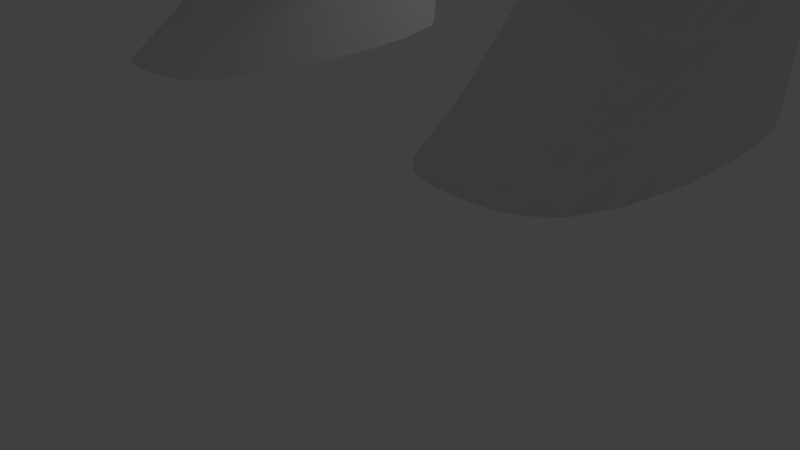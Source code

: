 # Source: ninio.blend  (saved by Blender 2.63.17; exported with 4.5.12 LTS)
import bpy
from mathutils import Matrix  # noqa: F401  (used for matrix-valued properties, if any)

bpy.ops.wm.read_factory_settings(use_empty=True)
scene = bpy.context.scene
scene.name = 'Scene'

# ---- collections
col_collection_1 = bpy.data.collections.new('Collection 1'); scene.collection.children.link(col_collection_1)

# ---- materials (node trees are filled in below, after node groups)
mat_material = bpy.data.materials.new('Material')
mat_material.alpha_threshold = 0.0
mat_material.use_transparent_shadow = False
mat_material.roughness = 0.5
mat_material.line_color = (0.0, 0.0, 0.0, 1.0)

# ---- material node trees

# ---- world
world_world = bpy.data.worlds.new('World'); scene.world = world_world
world_world.color = (0.05088, 0.05088, 0.05088)
world_world.use_sun_shadow = False
world_world.sun_shadow_jitter_overblur = 0.0
world_world.cycles.sampling_method = 'MANUAL'
world_world.cycles.sample_map_resolution = 256

# ---- cameras
cam_camera = bpy.data.cameras.new('Camera')
cam_camera.clip_end = 100.0
cam_camera.lens = 35.0
cam_camera.sensor_width = 32.0
cam_camera.sensor_height = 18.0
cam_camera.ortho_scale = 7.314
cam_camera.dof.focus_distance = 0.0
cam_camera.dof.aperture_fstop = 128.0

# ---- lights
light_lamp = bpy.data.lights.new('Lamp', 'POINT')
light_lamp.transmission_factor = 0.0
light_lamp.cutoff_distance = 30.0
light_lamp.energy = 100.0
light_lamp.shadow_buffer_clip_start = 1.001
light_lamp.shadow_soft_size = 1.0
light_lamp.shadow_maximum_resolution = 0.006
light_lamp.use_absolute_resolution = True
light_lamp.cycles.use_multiple_importance_sampling = False

# ---- meshes
me_cube = bpy.data.meshes.new('Cube')
me_cube.from_pydata([(-1.0, -2.758, 3.0), (-1.0, 1.0, 3.0), (1.0, 1.0, 3.0), (1.0, -2.758, 3.0), (-1.0, -1.0, 5.0), (-1.0, 1.0, 5.0), (1.0, 1.0, 5.0), (1.0, -1.0, 5.0), (-1.0, -1.0, 7.0), (-1.0, 1.0, 7.0), (1.0, 1.0, 7.0), (1.0, -1.0, 7.0), (-1.0, -1.0, 9.0), (-1.0, 1.0, 9.0), (1.0, 1.0, 9.0), (1.0, -1.0, 9.0), (3.0, 1.0, 7.0), (3.0, -1.0, 7.0), (3.0, 1.0, 9.0), (3.0, -1.0, 9.0), (5.0, 1.0, 7.0), (5.0, -1.0, 7.0), (5.0, 1.0, 9.0), (5.0, -1.0, 9.0), (3.0, 1.0, 5.0), (3.0, -1.0, 5.0), (5.0, 1.0, 5.0), (5.0, -1.0, 5.0), (3.0, 1.0, 3.0), (3.0, -2.758, 3.0), (5.0, 1.0, 3.0), (5.0, -2.758, 3.0), (1.0, 1.0, 11.0), (1.0, -1.0, 11.0), (3.0, 1.0, 11.0), (3.0, -1.0, 11.0), (1.0, 1.0, 13.0), (1.0, -1.0, 13.0), (3.0, 1.0, 13.0), (3.0, -1.0, 13.0), (1.0, 1.0, 15.0), (1.0, -1.0, 15.0), (3.0, 1.0, 15.0), (3.0, -1.0, 15.0), (1.0, 1.0, 17.04), (1.0, -1.0, 17.04), (3.0, 1.0, 17.04), (3.0, -1.0, 17.04), (4.209, -2.209, 17.04), (4.209, 2.209, 17.04), (-0.2086, -2.209, 17.04), (-0.2086, 2.209, 17.04), (-5.0, -1.0, 15.0), (-5.0, 1.0, 15.0), (-5.0, -1.0, 13.0), (-5.0, 1.0, 13.0), (-3.0, 1.0, 13.0), (-3.0, -1.0, 13.0), (-3.0, 1.0, 15.0), (-3.0, -1.0, 15.0), (-1.0, -1.0, 15.0), (-1.0, 1.0, 15.0), (-1.0, -1.0, 13.0), (-1.0, 1.0, 13.0), (9.0, -1.0, 15.0), (9.0, 1.0, 15.0), (9.0, -1.0, 13.0), (9.0, 1.0, 13.0), (7.0, 1.0, 13.0), (7.0, -1.0, 13.0), (7.0, 1.0, 15.0), (7.0, -1.0, 15.0), (5.0, -1.0, 15.0), (5.0, 1.0, 15.0), (5.0, -1.0, 13.0), (5.0, 1.0, 13.0), (4.209, -2.209, 21.07), (4.209, 2.209, 21.07), (-0.2086, -2.209, 21.07), (-0.2086, 2.209, 21.07), (0.0, -2.758, 3.0), (0.0, -1.0, 5.0), (-1.0, -1.0, 4.0), (1.0, -1.0, 4.0), (4.0, -1.0, 5.0), (4.0, -2.758, 3.0), (5.0, -1.0, 4.0), (3.0, -1.0, 4.0), (0.0, -1.0, 4.0), (4.0, -1.0, 4.0), (2.0, 0.0, 21.07)], [], [(88, 82, 0, 80), (11, 8, 4, 81, 7), (4, 5, 1, 0, 82), (5, 6, 2, 1), (6, 7, 83, 3, 2), (15, 12, 8, 11), (8, 9, 5, 4), (9, 10, 6, 5), (10, 11, 7, 6), (15, 14, 13, 12), (10, 14, 18, 16), (12, 13, 9, 8), (13, 14, 10, 9), (16, 18, 22, 20), (16, 17, 11, 10), (17, 19, 15, 11), (35, 33, 15, 19), (22, 23, 21, 20), (18, 19, 23, 22), (21, 23, 19, 17), (25, 84, 27, 21, 17), (89, 86, 27, 84), (20, 21, 27, 26), (26, 24, 16, 20), (24, 25, 17, 16), (28, 29, 87, 25, 24), (26, 27, 86, 31, 30), (30, 28, 24, 26), (39, 37, 33, 35), (34, 35, 19, 18), (14, 15, 33, 32), (32, 34, 18, 14), (43, 41, 37, 39), (32, 33, 37, 36), (38, 39, 35, 34), (36, 38, 34, 32), (47, 45, 41, 43), (40, 36, 63, 61), (38, 42, 73, 75), (40, 42, 38, 36), (44, 46, 42, 40), (51, 49, 46, 44), (49, 48, 47, 46), (51, 50, 45, 44), (48, 50, 45, 47), (56, 57, 54, 55), (52, 54, 57, 59), (53, 52, 59, 58), (55, 54, 52, 53), (58, 59, 60, 61), (59, 57, 62, 60), (61, 63, 56, 58), (58, 56, 55, 53), (61, 60, 41, 40), (60, 62, 37, 41), (36, 37, 62, 63), (63, 62, 57, 56), (70, 71, 64, 65), (67, 66, 69, 68), (66, 64, 71, 69), (65, 64, 66, 67), (73, 72, 71, 70), (69, 71, 72, 74), (75, 73, 70, 68), (68, 70, 65, 67), (42, 43, 72, 73), (74, 72, 43, 39), (75, 74, 39, 38), (68, 69, 74, 75), (79, 78, 50, 51), (76, 78, 50, 48), (79, 77, 49, 51), (77, 76, 48, 49), (83, 88, 80, 3), (7, 81, 88, 83), (81, 4, 82, 88), (87, 89, 84, 25), (29, 85, 89, 87), (85, 31, 86, 89), (44, 40, 41, 45), (42, 46, 47, 43), (90, 78, 79), (90, 78, 76), (90, 77, 79), (90, 76, 77)])
me_cube.polygons.foreach_set('use_smooth', [True] * 85)
me_cube.materials.append(mat_material)
me_cube.use_remesh_preserve_volume = False
me_cube.use_remesh_preserve_attributes = False
me_cube.use_mirror_vertex_groups = False
me_cube.update()

# ---- objects
ob_cube = bpy.data.objects.new('Cube', me_cube)
ob_lamp = bpy.data.objects.new('Lamp', light_lamp)
ob_camera = bpy.data.objects.new('Camera', cam_camera)

# ---- transforms, parenting, visibility, modifiers, constraints
ob_cube.location = (0.0, 0.0, 0.0)
ob_cube.lock_rotations_4d = False
ob_cube.empty_display_type = 'ARROWS'
ob_cube.lineart.crease_threshold = 0.0
_m = ob_cube.modifiers.new('Subsurf', 'SUBSURF')
_m.uv_smooth = 'PRESERVE_CORNERS'
_m.quality = 2
_m.show_only_control_edges = False
ob_lamp.location = (4.076, 1.005, 5.904)
ob_lamp.rotation_euler = (0.6503, 0.05522, 1.866)
ob_lamp.lock_rotations_4d = False
ob_lamp.empty_display_type = 'ARROWS'
ob_lamp.color = (0.0, 0.0, 0.0, 0.0)
ob_lamp.lineart.crease_threshold = 0.0
ob_camera.location = (7.481, -6.508, 5.344)
ob_camera.rotation_euler = (1.109, 0.01082, 0.8149)
ob_camera.lock_rotations_4d = False
ob_camera.empty_display_type = 'ARROWS'
ob_camera.color = (0.0, 0.0, 0.0, 0.0)
ob_camera.display_type = 'WIRE'
ob_camera.lineart.crease_threshold = 0.0

# ---- collection membership
col_collection_1.objects.link(ob_cube)
col_collection_1.objects.link(ob_lamp)
col_collection_1.objects.link(ob_camera)

# ---- scene / render settings (as saved in the file)
scene.camera = ob_camera
scene.frame_start = 1; scene.frame_end = 250; scene.frame_set(1)
scene.render.engine = 'BLENDER_EEVEE_NEXT'
scene.render.image_settings.color_mode = 'RGB'
scene.render.image_settings.compression = 90
scene.render.resolution_percentage = 50
scene.render.dither_intensity = 0.0
scene.render.bake_margin = 2
scene.render.bake_bias = 0.0
scene.cycles.use_denoising = False
scene.cycles.samples = 10
scene.cycles.sampling_pattern = 'TABULATED_SOBOL'
scene.cycles.light_sampling_threshold = 0.0
scene.cycles.use_adaptive_sampling = False
scene.cycles.use_light_tree = False
scene.cycles.blur_glossy = 0.0
scene.cycles.volume_bounces = 1
scene.cycles.pixel_filter_type = 'GAUSSIAN'
scene.cycles.sample_clamp_indirect = 0.0
scene.view_settings.view_transform = 'Standard'
bpy.context.view_layer.update()
